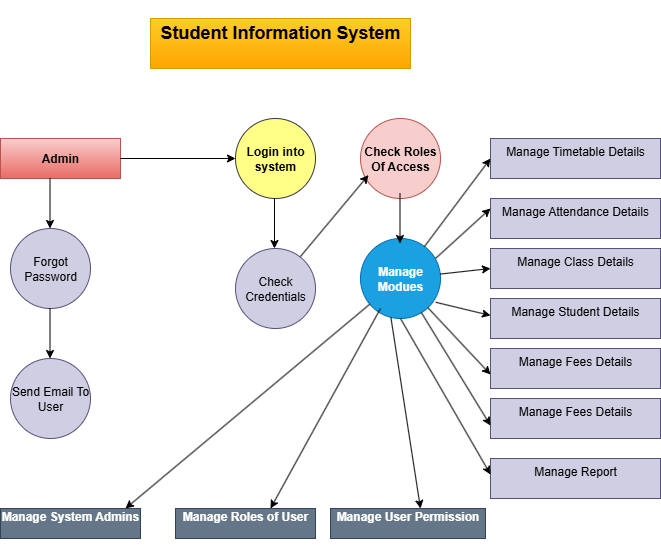

The diagram above was exported from draw.io. Its source (the exported page's mxGraphModel, read from the mxfile embedded in the PNG):
<mxGraphModel dx="1042" dy="562" grid="1" gridSize="10" guides="1" tooltips="1" connect="1" arrows="1" fold="1" page="1" pageScale="1" pageWidth="850" pageHeight="1100" math="0" shadow="0">
  <root>
    <mxCell id="0" />
    <mxCell id="1" parent="0" />
    <mxCell id="GsUB2Jw-8nc-f07eKxx--1" value="&#10;Student Information System&#10;&#10;" style="rounded=0;whiteSpace=wrap;html=1;fontSize=18;fontStyle=1;fillColor=#ffcd28;strokeColor=#d79b00;gradientColor=#ffa500;" vertex="1" parent="1">
      <mxGeometry x="300" y="30" width="260" height="50" as="geometry" />
    </mxCell>
    <mxCell id="GsUB2Jw-8nc-f07eKxx--2" value="Admin" style="rounded=0;whiteSpace=wrap;html=1;fontStyle=1;fillColor=#f8cecc;strokeColor=#b85450;gradientColor=#ea6b66;" vertex="1" parent="1">
      <mxGeometry x="150" y="150" width="120" height="40" as="geometry" />
    </mxCell>
    <mxCell id="GsUB2Jw-8nc-f07eKxx--3" value="Login into system" style="ellipse;whiteSpace=wrap;html=1;aspect=fixed;fontStyle=1;fillColor=#ffff88;strokeColor=#36393d;" vertex="1" parent="1">
      <mxGeometry x="385" y="130" width="80" height="80" as="geometry" />
    </mxCell>
    <mxCell id="GsUB2Jw-8nc-f07eKxx--4" value="Check Roles Of Access" style="ellipse;whiteSpace=wrap;html=1;aspect=fixed;fontStyle=1;fillColor=#f8cecc;strokeColor=#b85450;" vertex="1" parent="1">
      <mxGeometry x="510" y="130" width="80" height="80" as="geometry" />
    </mxCell>
    <mxCell id="GsUB2Jw-8nc-f07eKxx--5" value="&#10;Manage Timetable Details&#10;&#10;" style="rounded=0;whiteSpace=wrap;html=1;fillColor=#d0cee2;strokeColor=#56517e;" vertex="1" parent="1">
      <mxGeometry x="640" y="150" width="170" height="40" as="geometry" />
    </mxCell>
    <mxCell id="GsUB2Jw-8nc-f07eKxx--6" value="&#10;Manage Attendance Details&#10;&#10;" style="rounded=0;whiteSpace=wrap;html=1;fillColor=#d0cee2;strokeColor=#56517e;" vertex="1" parent="1">
      <mxGeometry x="640" y="210" width="170" height="40" as="geometry" />
    </mxCell>
    <mxCell id="GsUB2Jw-8nc-f07eKxx--7" value="&#10;Manage Class Details&#10;&#10;" style="rounded=0;whiteSpace=wrap;html=1;fillColor=#d0cee2;strokeColor=#56517e;" vertex="1" parent="1">
      <mxGeometry x="640" y="260" width="170" height="40" as="geometry" />
    </mxCell>
    <mxCell id="GsUB2Jw-8nc-f07eKxx--8" value="&#10;Manage Student Details&#10;&#10;" style="rounded=0;whiteSpace=wrap;html=1;fillColor=#d0cee2;strokeColor=#56517e;" vertex="1" parent="1">
      <mxGeometry x="640" y="310" width="170" height="40" as="geometry" />
    </mxCell>
    <mxCell id="GsUB2Jw-8nc-f07eKxx--9" value="&#10;Manage Fees Details&#10;&#10;" style="rounded=0;whiteSpace=wrap;html=1;fillColor=#d0cee2;strokeColor=#56517e;" vertex="1" parent="1">
      <mxGeometry x="640" y="360" width="170" height="40" as="geometry" />
    </mxCell>
    <mxCell id="GsUB2Jw-8nc-f07eKxx--10" value="&#10;Manage Fees Details&#10;&#10;" style="rounded=0;whiteSpace=wrap;html=1;fillColor=#d0cee2;strokeColor=#56517e;" vertex="1" parent="1">
      <mxGeometry x="640" y="410" width="170" height="40" as="geometry" />
    </mxCell>
    <mxCell id="GsUB2Jw-8nc-f07eKxx--11" value="&#10;Manage Report&#10;&#10;" style="rounded=0;whiteSpace=wrap;html=1;fillColor=#d0cee2;strokeColor=#56517e;" vertex="1" parent="1">
      <mxGeometry x="640" y="470" width="170" height="40" as="geometry" />
    </mxCell>
    <mxCell id="GsUB2Jw-8nc-f07eKxx--12" value="&#10;Manage User Permission&#10;&#10;" style="rounded=0;whiteSpace=wrap;html=1;fontStyle=1;fillColor=#647687;strokeColor=#314354;fontColor=#ffffff;" vertex="1" parent="1">
      <mxGeometry x="480" y="520" width="155" height="30" as="geometry" />
    </mxCell>
    <mxCell id="GsUB2Jw-8nc-f07eKxx--13" value="&#10;Manage System Admins&#10;&#10;" style="rounded=0;whiteSpace=wrap;html=1;fontStyle=1;fillColor=#647687;strokeColor=#314354;fontColor=#ffffff;" vertex="1" parent="1">
      <mxGeometry x="150" y="520" width="140" height="30" as="geometry" />
    </mxCell>
    <mxCell id="GsUB2Jw-8nc-f07eKxx--14" value="&#10;Manage Roles of User&#10;&#10;" style="rounded=0;whiteSpace=wrap;html=1;fontStyle=1;fillColor=#647687;strokeColor=#314354;fontColor=#ffffff;" vertex="1" parent="1">
      <mxGeometry x="325" y="520" width="140" height="30" as="geometry" />
    </mxCell>
    <mxCell id="GsUB2Jw-8nc-f07eKxx--15" value="Forgot Password" style="ellipse;whiteSpace=wrap;html=1;aspect=fixed;fillColor=#d0cee2;strokeColor=#56517e;" vertex="1" parent="1">
      <mxGeometry x="160" y="240" width="80" height="80" as="geometry" />
    </mxCell>
    <mxCell id="GsUB2Jw-8nc-f07eKxx--16" value="Send Email To User" style="ellipse;whiteSpace=wrap;html=1;aspect=fixed;fillColor=#d0cee2;strokeColor=#56517e;" vertex="1" parent="1">
      <mxGeometry x="160" y="370" width="80" height="80" as="geometry" />
    </mxCell>
    <mxCell id="GsUB2Jw-8nc-f07eKxx--17" value="Check Credentials" style="ellipse;whiteSpace=wrap;html=1;aspect=fixed;fillColor=#d0cee2;strokeColor=#56517e;" vertex="1" parent="1">
      <mxGeometry x="385" y="260" width="80" height="80" as="geometry" />
    </mxCell>
    <mxCell id="GsUB2Jw-8nc-f07eKxx--18" value="Manage Modues" style="ellipse;whiteSpace=wrap;html=1;aspect=fixed;fontStyle=1;fillColor=#1ba1e2;strokeColor=#006EAF;fontColor=#ffffff;" vertex="1" parent="1">
      <mxGeometry x="510" y="250" width="80" height="80" as="geometry" />
    </mxCell>
    <mxCell id="GsUB2Jw-8nc-f07eKxx--19" value="" style="endArrow=classic;html=1;rounded=0;entryX=0;entryY=0.5;entryDx=0;entryDy=0;" edge="1" parent="1" target="GsUB2Jw-8nc-f07eKxx--3">
      <mxGeometry width="50" height="50" relative="1" as="geometry">
        <mxPoint x="270" y="170" as="sourcePoint" />
        <mxPoint x="300" y="240" as="targetPoint" />
      </mxGeometry>
    </mxCell>
    <mxCell id="GsUB2Jw-8nc-f07eKxx--20" value="" style="endArrow=classic;html=1;rounded=0;exitX=0.5;exitY=1;exitDx=0;exitDy=0;" edge="1" parent="1">
      <mxGeometry width="50" height="50" relative="1" as="geometry">
        <mxPoint x="199.5" y="190" as="sourcePoint" />
        <mxPoint x="199.5" y="240" as="targetPoint" />
      </mxGeometry>
    </mxCell>
    <mxCell id="GsUB2Jw-8nc-f07eKxx--22" value="" style="endArrow=classic;html=1;rounded=0;exitX=0.5;exitY=1;exitDx=0;exitDy=0;" edge="1" parent="1">
      <mxGeometry width="50" height="50" relative="1" as="geometry">
        <mxPoint x="199.5" y="320" as="sourcePoint" />
        <mxPoint x="199.5" y="370" as="targetPoint" />
      </mxGeometry>
    </mxCell>
    <mxCell id="GsUB2Jw-8nc-f07eKxx--24" value="" style="endArrow=classic;html=1;rounded=0;exitX=0.5;exitY=1;exitDx=0;exitDy=0;" edge="1" parent="1">
      <mxGeometry width="50" height="50" relative="1" as="geometry">
        <mxPoint x="424" y="210" as="sourcePoint" />
        <mxPoint x="424" y="260" as="targetPoint" />
      </mxGeometry>
    </mxCell>
    <mxCell id="GsUB2Jw-8nc-f07eKxx--25" value="" style="endArrow=classic;html=1;rounded=0;exitX=0.5;exitY=1;exitDx=0;exitDy=0;" edge="1" parent="1">
      <mxGeometry width="50" height="50" relative="1" as="geometry">
        <mxPoint x="549.5" y="205" as="sourcePoint" />
        <mxPoint x="549.5" y="255" as="targetPoint" />
      </mxGeometry>
    </mxCell>
    <mxCell id="GsUB2Jw-8nc-f07eKxx--27" value="" style="endArrow=classic;html=1;rounded=0;entryX=0;entryY=0.25;entryDx=0;entryDy=0;" edge="1" parent="1" target="GsUB2Jw-8nc-f07eKxx--6">
      <mxGeometry width="50" height="50" relative="1" as="geometry">
        <mxPoint x="585" y="270" as="sourcePoint" />
        <mxPoint x="635" y="220" as="targetPoint" />
      </mxGeometry>
    </mxCell>
    <mxCell id="GsUB2Jw-8nc-f07eKxx--28" value="" style="endArrow=classic;html=1;rounded=0;entryX=0;entryY=0.5;entryDx=0;entryDy=0;" edge="1" parent="1" source="GsUB2Jw-8nc-f07eKxx--18" target="GsUB2Jw-8nc-f07eKxx--7">
      <mxGeometry width="50" height="50" relative="1" as="geometry">
        <mxPoint x="595" y="280" as="sourcePoint" />
        <mxPoint x="650" y="230" as="targetPoint" />
      </mxGeometry>
    </mxCell>
    <mxCell id="GsUB2Jw-8nc-f07eKxx--29" value="" style="endArrow=classic;html=1;rounded=0;entryX=0;entryY=0.5;entryDx=0;entryDy=0;exitX=0.94;exitY=0.797;exitDx=0;exitDy=0;exitPerimeter=0;" edge="1" parent="1" source="GsUB2Jw-8nc-f07eKxx--18">
      <mxGeometry width="50" height="50" relative="1" as="geometry">
        <mxPoint x="590" y="333" as="sourcePoint" />
        <mxPoint x="640" y="327" as="targetPoint" />
      </mxGeometry>
    </mxCell>
    <mxCell id="GsUB2Jw-8nc-f07eKxx--30" value="" style="endArrow=classic;html=1;rounded=0;entryX=0;entryY=0.25;entryDx=0;entryDy=0;" edge="1" parent="1" source="GsUB2Jw-8nc-f07eKxx--18">
      <mxGeometry width="50" height="50" relative="1" as="geometry">
        <mxPoint x="570" y="240" as="sourcePoint" />
        <mxPoint x="640" y="170" as="targetPoint" />
      </mxGeometry>
    </mxCell>
    <mxCell id="GsUB2Jw-8nc-f07eKxx--31" value="" style="endArrow=classic;html=1;rounded=0;entryX=0;entryY=0.25;entryDx=0;entryDy=0;" edge="1" parent="1" source="GsUB2Jw-8nc-f07eKxx--18">
      <mxGeometry width="50" height="50" relative="1" as="geometry">
        <mxPoint x="574" y="474" as="sourcePoint" />
        <mxPoint x="640" y="386" as="targetPoint" />
      </mxGeometry>
    </mxCell>
    <mxCell id="GsUB2Jw-8nc-f07eKxx--32" value="" style="endArrow=classic;html=1;rounded=0;entryX=0;entryY=0.25;entryDx=0;entryDy=0;" edge="1" parent="1" source="GsUB2Jw-8nc-f07eKxx--18">
      <mxGeometry width="50" height="50" relative="1" as="geometry">
        <mxPoint x="577" y="370" as="sourcePoint" />
        <mxPoint x="640" y="437" as="targetPoint" />
      </mxGeometry>
    </mxCell>
    <mxCell id="GsUB2Jw-8nc-f07eKxx--33" value="" style="endArrow=classic;html=1;rounded=0;entryX=0;entryY=0.25;entryDx=0;entryDy=0;exitX=0.5;exitY=1;exitDx=0;exitDy=0;" edge="1" parent="1" source="GsUB2Jw-8nc-f07eKxx--18">
      <mxGeometry width="50" height="50" relative="1" as="geometry">
        <mxPoint x="564" y="380" as="sourcePoint" />
        <mxPoint x="640" y="486" as="targetPoint" />
      </mxGeometry>
    </mxCell>
    <mxCell id="GsUB2Jw-8nc-f07eKxx--34" value="" style="endArrow=classic;html=1;rounded=0;entryX=0;entryY=0.25;entryDx=0;entryDy=0;exitX=0.38;exitY=0.987;exitDx=0;exitDy=0;exitPerimeter=0;" edge="1" parent="1" source="GsUB2Jw-8nc-f07eKxx--18">
      <mxGeometry width="50" height="50" relative="1" as="geometry">
        <mxPoint x="480" y="364" as="sourcePoint" />
        <mxPoint x="570" y="520" as="targetPoint" />
      </mxGeometry>
    </mxCell>
    <mxCell id="GsUB2Jw-8nc-f07eKxx--35" value="" style="endArrow=classic;html=1;rounded=0;entryX=0;entryY=0.25;entryDx=0;entryDy=0;exitX=0.25;exitY=0.875;exitDx=0;exitDy=0;exitPerimeter=0;" edge="1" parent="1" source="GsUB2Jw-8nc-f07eKxx--18">
      <mxGeometry width="50" height="50" relative="1" as="geometry">
        <mxPoint x="400" y="320" as="sourcePoint" />
        <mxPoint x="420" y="520" as="targetPoint" />
      </mxGeometry>
    </mxCell>
    <mxCell id="GsUB2Jw-8nc-f07eKxx--36" value="" style="endArrow=classic;html=1;rounded=0;entryX=0;entryY=0.25;entryDx=0;entryDy=0;" edge="1" parent="1" source="GsUB2Jw-8nc-f07eKxx--18">
      <mxGeometry width="50" height="50" relative="1" as="geometry">
        <mxPoint x="385" y="320" as="sourcePoint" />
        <mxPoint x="275" y="520" as="targetPoint" />
      </mxGeometry>
    </mxCell>
    <mxCell id="GsUB2Jw-8nc-f07eKxx--37" value="" style="endArrow=classic;html=1;rounded=0;entryX=0.1;entryY=0.707;entryDx=0;entryDy=0;entryPerimeter=0;" edge="1" parent="1" target="GsUB2Jw-8nc-f07eKxx--4">
      <mxGeometry width="50" height="50" relative="1" as="geometry">
        <mxPoint x="450" y="268" as="sourcePoint" />
        <mxPoint x="516" y="180" as="targetPoint" />
      </mxGeometry>
    </mxCell>
  </root>
</mxGraphModel>